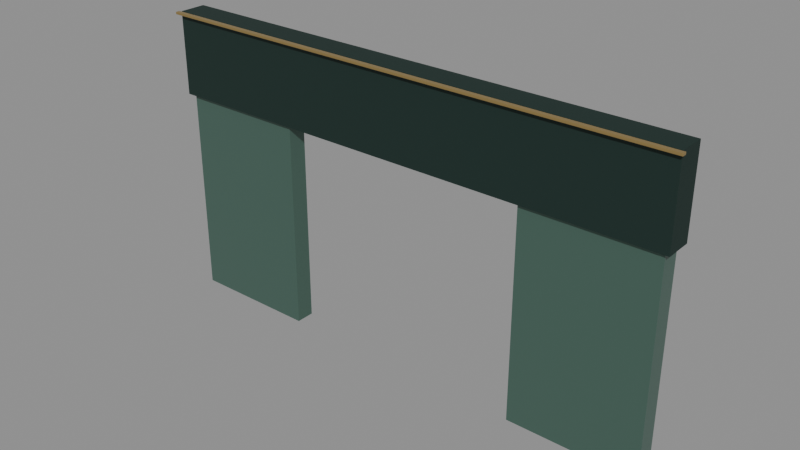 # Source: GJH_STF_002.blend  (saved by Blender 5.1.30; exported with 4.5.12 LTS)
import bpy
from mathutils import Matrix  # noqa: F401  (used for matrix-valued properties, if any)

bpy.ops.wm.read_factory_settings(use_empty=True)
scene = bpy.context.scene
scene.name = 'Scene'

# ---- collections
col_visual = bpy.data.collections.new('VISUAL'); scene.collection.children.link(col_visual)
col_collision = bpy.data.collections.new('COLLISION'); scene.collection.children.link(col_collision)
col_sockets = bpy.data.collections.new('SOCKETS'); scene.collection.children.link(col_sockets)
col_lod0 = bpy.data.collections.new('LOD0'); scene.collection.children.link(col_lod0)
col_lod1 = bpy.data.collections.new('LOD1'); scene.collection.children.link(col_lod1)
col_lod2 = bpy.data.collections.new('LOD2'); scene.collection.children.link(col_lod2)

# ---- materials (node trees are filled in below, after node groups)
mat_courtstone = bpy.data.materials.new('courtStone')
mat_dark = bpy.data.materials.new('dark')
mat_brass = bpy.data.materials.new('brass')

# ---- material node trees
mat_courtstone.use_nodes = True; mat_courtstone.node_tree.nodes.clear()
_N = mat_courtstone.node_tree.nodes; _L = mat_courtstone.node_tree.links
n0 = _N.new('ShaderNodeBsdfPrincipled'); n0.name = 'Principled BSDF'; n0.location = (-200, 100)
n0.inputs[0].default_value = (0.06663, 0.1329, 0.1046, 1.0)
n0.inputs[1].default_value = 0.16
n0.inputs[2].default_value = 0.32
n1 = _N.new('ShaderNodeOutputMaterial'); n1.name = 'Material Output'; n1.location = (200, 100)
_L.new(n0.outputs[0], n1.inputs[0])
n1.is_active_output = True
mat_dark.use_nodes = True; mat_dark.node_tree.nodes.clear()
_N = mat_dark.node_tree.nodes; _L = mat_dark.node_tree.links
n0 = _N.new('ShaderNodeBsdfPrincipled'); n0.name = 'Principled BSDF'; n0.location = (-200, 100)
n0.inputs[0].default_value = (0.003677, 0.02217, 0.01681, 1.0)
n0.inputs[2].default_value = 0.72
n1 = _N.new('ShaderNodeOutputMaterial'); n1.name = 'Material Output'; n1.location = (200, 100)
_L.new(n0.outputs[0], n1.inputs[0])
n1.is_active_output = True
mat_brass.use_nodes = True; mat_brass.node_tree.nodes.clear()
_N = mat_brass.node_tree.nodes; _L = mat_brass.node_tree.links
n0 = _N.new('ShaderNodeBsdfPrincipled'); n0.name = 'Principled BSDF'; n0.location = (-200, 100)
n0.inputs[0].default_value = (0.4621, 0.3278, 0.1221, 1.0)
n0.inputs[1].default_value = 0.68
n0.inputs[2].default_value = 0.31
n1 = _N.new('ShaderNodeOutputMaterial'); n1.name = 'Material Output'; n1.location = (200, 100)
_L.new(n0.outputs[0], n1.inputs[0])
n1.is_active_output = True

# ---- meshes
me_cube = bpy.data.meshes.new('Cube')
me_cube.from_pydata([(-1.2, -0.175, -2.6), (-1.2, -0.175, 2.6), (-1.2, 0.175, -2.6), (-1.2, 0.175, 2.6), (1.2, -0.175, -2.6), (1.2, -0.175, 2.6), (1.2, 0.175, -2.6), (1.2, 0.175, 2.6)], [], [(0, 1, 3, 2), (2, 3, 7, 6), (6, 7, 5, 4), (4, 5, 1, 0), (2, 6, 4, 0), (7, 3, 1, 5)])
_uv = me_cube.uv_layers.new(name='UVMap')
_uv.uv.foreach_set('vector', [0.375, 0.0, 0.625, 0.0, 0.625, 0.25, 0.375, 0.25, 0.375, 0.25, 0.625, 0.25, 0.625, 0.5, 0.375, 0.5, 0.375, 0.5, 0.625, 0.5, 0.625, 0.75, 0.375, 0.75, 0.375, 0.75, 0.625, 0.75, 0.625, 1.0, 0.375, 1.0, 0.125, 0.5, 0.375, 0.5, 0.375, 0.75, 0.125, 0.75, 0.625, 0.5, 0.875, 0.5, 0.875, 0.75, 0.625, 0.75])
me_cube.materials.append(mat_courtstone)
me_cube.update()
me_cube_001 = bpy.data.meshes.new('Cube.001')
me_cube_001.from_pydata([(-1.2, -0.175, -2.6), (-1.2, -0.175, 2.6), (-1.2, 0.175, -2.6), (-1.2, 0.175, 2.6), (1.2, -0.175, -2.6), (1.2, -0.175, 2.6), (1.2, 0.175, -2.6), (1.2, 0.175, 2.6)], [], [(0, 1, 3, 2), (2, 3, 7, 6), (6, 7, 5, 4), (4, 5, 1, 0), (2, 6, 4, 0), (7, 3, 1, 5)])
_uv = me_cube_001.uv_layers.new(name='UVMap')
_uv.uv.foreach_set('vector', [0.375, 0.0, 0.625, 0.0, 0.625, 0.25, 0.375, 0.25, 0.375, 0.25, 0.625, 0.25, 0.625, 0.5, 0.375, 0.5, 0.375, 0.5, 0.625, 0.5, 0.625, 0.75, 0.375, 0.75, 0.375, 0.75, 0.625, 0.75, 0.625, 1.0, 0.375, 1.0, 0.125, 0.5, 0.375, 0.5, 0.375, 0.75, 0.125, 0.75, 0.625, 0.5, 0.875, 0.5, 0.875, 0.75, 0.625, 0.75])
me_cube_001.materials.append(mat_courtstone)
me_cube_001.update()
me_cube_002 = bpy.data.meshes.new('Cube.002')
me_cube_002.from_pydata([(-4.85, -0.25, -0.775), (-4.85, -0.25, 0.775), (-4.85, 0.25, -0.775), (-4.85, 0.25, 0.775), (4.85, -0.25, -0.775), (4.85, -0.25, 0.775), (4.85, 0.25, -0.775), (4.85, 0.25, 0.775)], [], [(0, 1, 3, 2), (2, 3, 7, 6), (6, 7, 5, 4), (4, 5, 1, 0), (2, 6, 4, 0), (7, 3, 1, 5)])
_uv = me_cube_002.uv_layers.new(name='UVMap')
_uv.uv.foreach_set('vector', [0.375, 0.0, 0.625, 0.0, 0.625, 0.25, 0.375, 0.25, 0.375, 0.25, 0.625, 0.25, 0.625, 0.5, 0.375, 0.5, 0.375, 0.5, 0.625, 0.5, 0.625, 0.75, 0.375, 0.75, 0.375, 0.75, 0.625, 0.75, 0.625, 1.0, 0.375, 1.0, 0.125, 0.5, 0.375, 0.5, 0.375, 0.75, 0.125, 0.75, 0.625, 0.5, 0.875, 0.5, 0.875, 0.75, 0.625, 0.75])
me_cube_002.materials.append(mat_dark)
me_cube_002.update()
me_cube_003 = bpy.data.meshes.new('Cube.003')
me_cube_003.from_pydata([(-4.9, -0.04, -0.0225), (-4.9, -0.04, 0.0225), (-4.9, 0.04, -0.0225), (-4.9, 0.04, 0.0225), (4.9, -0.04, -0.0225), (4.9, -0.04, 0.0225), (4.9, 0.04, -0.0225), (4.9, 0.04, 0.0225)], [], [(0, 1, 3, 2), (2, 3, 7, 6), (6, 7, 5, 4), (4, 5, 1, 0), (2, 6, 4, 0), (7, 3, 1, 5)])
_uv = me_cube_003.uv_layers.new(name='UVMap')
_uv.uv.foreach_set('vector', [0.375, 0.0, 0.625, 0.0, 0.625, 0.25, 0.375, 0.25, 0.375, 0.25, 0.625, 0.25, 0.625, 0.5, 0.375, 0.5, 0.375, 0.5, 0.625, 0.5, 0.625, 0.75, 0.375, 0.75, 0.375, 0.75, 0.625, 0.75, 0.625, 1.0, 0.375, 1.0, 0.125, 0.5, 0.375, 0.5, 0.375, 0.75, 0.125, 0.75, 0.625, 0.5, 0.875, 0.5, 0.875, 0.75, 0.625, 0.75])
me_cube_003.materials.append(mat_brass)
me_cube_003.update()
me_cube_004 = bpy.data.meshes.new('Cube.004')
me_cube_004.from_pydata([(-1.2, -0.175, -2.6), (-1.2, -0.175, 2.6), (-1.2, 0.175, -2.6), (-1.2, 0.175, 2.6), (1.2, -0.175, -2.6), (1.2, -0.175, 2.6), (1.2, 0.175, -2.6), (1.2, 0.175, 2.6)], [], [(0, 1, 3, 2), (2, 3, 7, 6), (6, 7, 5, 4), (4, 5, 1, 0), (2, 6, 4, 0), (7, 3, 1, 5)])
_uv = me_cube_004.uv_layers.new(name='UVMap')
_uv.uv.foreach_set('vector', [0.375, 0.0, 0.625, 0.0, 0.625, 0.25, 0.375, 0.25, 0.375, 0.25, 0.625, 0.25, 0.625, 0.5, 0.375, 0.5, 0.375, 0.5, 0.625, 0.5, 0.625, 0.75, 0.375, 0.75, 0.375, 0.75, 0.625, 0.75, 0.625, 1.0, 0.375, 1.0, 0.125, 0.5, 0.375, 0.5, 0.375, 0.75, 0.125, 0.75, 0.625, 0.5, 0.875, 0.5, 0.875, 0.75, 0.625, 0.75])
me_cube_004.update()
me_cube_005 = bpy.data.meshes.new('Cube.005')
me_cube_005.from_pydata([(-1.2, -0.175, -2.6), (-1.2, -0.175, 2.6), (-1.2, 0.175, -2.6), (-1.2, 0.175, 2.6), (1.2, -0.175, -2.6), (1.2, -0.175, 2.6), (1.2, 0.175, -2.6), (1.2, 0.175, 2.6)], [], [(0, 1, 3, 2), (2, 3, 7, 6), (6, 7, 5, 4), (4, 5, 1, 0), (2, 6, 4, 0), (7, 3, 1, 5)])
_uv = me_cube_005.uv_layers.new(name='UVMap')
_uv.uv.foreach_set('vector', [0.375, 0.0, 0.625, 0.0, 0.625, 0.25, 0.375, 0.25, 0.375, 0.25, 0.625, 0.25, 0.625, 0.5, 0.375, 0.5, 0.375, 0.5, 0.625, 0.5, 0.625, 0.75, 0.375, 0.75, 0.375, 0.75, 0.625, 0.75, 0.625, 1.0, 0.375, 1.0, 0.125, 0.5, 0.375, 0.5, 0.375, 0.75, 0.125, 0.75, 0.625, 0.5, 0.875, 0.5, 0.875, 0.75, 0.625, 0.75])
me_cube_005.update()
me_cube_006 = bpy.data.meshes.new('Cube.006')
me_cube_006.from_pydata([(-4.85, -0.25, -0.775), (-4.85, -0.25, 0.775), (-4.85, 0.25, -0.775), (-4.85, 0.25, 0.775), (4.85, -0.25, -0.775), (4.85, -0.25, 0.775), (4.85, 0.25, -0.775), (4.85, 0.25, 0.775)], [], [(0, 1, 3, 2), (2, 3, 7, 6), (6, 7, 5, 4), (4, 5, 1, 0), (2, 6, 4, 0), (7, 3, 1, 5)])
_uv = me_cube_006.uv_layers.new(name='UVMap')
_uv.uv.foreach_set('vector', [0.375, 0.0, 0.625, 0.0, 0.625, 0.25, 0.375, 0.25, 0.375, 0.25, 0.625, 0.25, 0.625, 0.5, 0.375, 0.5, 0.375, 0.5, 0.625, 0.5, 0.625, 0.75, 0.375, 0.75, 0.375, 0.75, 0.625, 0.75, 0.625, 1.0, 0.375, 1.0, 0.125, 0.5, 0.375, 0.5, 0.375, 0.75, 0.125, 0.75, 0.625, 0.5, 0.875, 0.5, 0.875, 0.75, 0.625, 0.75])
me_cube_006.update()

# ---- objects
ob_gjh_stf_002 = bpy.data.objects.new('GJH-STF-002', None)
ob_stone_pier_left = bpy.data.objects.new('Stone pier left', me_cube)
ob_stone_pier_right = bpy.data.objects.new('Stone pier right', me_cube_001)
ob_dark_lintel = bpy.data.objects.new('Dark lintel', me_cube_002)
ob_brass_lintel_datum = bpy.data.objects.new('Brass lintel datum', me_cube_003)
ob_stone_pier_left_001 = bpy.data.objects.new('Stone pier left.001', me_cube_004)
ob_stone_pier_right_001 = bpy.data.objects.new('Stone pier right.001', me_cube_005)
ob_dark_lintel_001 = bpy.data.objects.new('Dark lintel.001', me_cube_006)
ob_socket_floor = bpy.data.objects.new('SOCKET_floor', None)
ob_socket_left = bpy.data.objects.new('SOCKET_left', None)
ob_socket_right = bpy.data.objects.new('SOCKET_right', None)
ob_socket_front = bpy.data.objects.new('SOCKET_front', None)
ob_socket_back = bpy.data.objects.new('SOCKET_back', None)

# ---- transforms, parenting, visibility, modifiers, constraints
ob_gjh_stf_002.location = (0.0, 0.0, 0.0)
ob_stone_pier_left.parent = ob_gjh_stf_002
ob_stone_pier_left.location = (-3.55, 0.0, 2.6)
_m = ob_stone_pier_left.modifiers.new('Small manufactured bevel', 'BEVEL')
_m.width = 0.003
_m.width_pct = 0.003
_m = ob_stone_pier_left.modifiers.new('Weighted normals', 'WEIGHTED_NORMAL')
ob_stone_pier_right.parent = ob_gjh_stf_002
ob_stone_pier_right.location = (3.55, 0.0, 2.6)
_m = ob_stone_pier_right.modifiers.new('Small manufactured bevel', 'BEVEL')
_m.width = 0.003
_m.width_pct = 0.003
_m = ob_stone_pier_right.modifiers.new('Weighted normals', 'WEIGHTED_NORMAL')
ob_dark_lintel.parent = ob_gjh_stf_002
ob_dark_lintel.location = (0.0, 0.0, 4.7)
_m = ob_dark_lintel.modifiers.new('Small manufactured bevel', 'BEVEL')
_m.width = 0.003
_m.width_pct = 0.003
_m = ob_dark_lintel.modifiers.new('Weighted normals', 'WEIGHTED_NORMAL')
ob_brass_lintel_datum.parent = ob_gjh_stf_002
ob_brass_lintel_datum.location = (0.0, -0.3, 5.45)
_m = ob_brass_lintel_datum.modifiers.new('Small manufactured bevel', 'BEVEL')
_m.width = 0.003
_m.width_pct = 0.003
_m = ob_brass_lintel_datum.modifiers.new('Weighted normals', 'WEIGHTED_NORMAL')
ob_stone_pier_left_001.location = (-3.55, 0.0, 2.6)
ob_stone_pier_left_001.hide_render = True
ob_stone_pier_left_001.display_type = 'WIRE'
ob_stone_pier_right_001.location = (3.55, 0.0, 2.6)
ob_stone_pier_right_001.hide_render = True
ob_stone_pier_right_001.display_type = 'WIRE'
ob_dark_lintel_001.location = (0.0, 0.0, 4.7)
ob_dark_lintel_001.hide_render = True
ob_dark_lintel_001.display_type = 'WIRE'
ob_socket_floor.location = (0.0, 0.0, 0.0)
ob_socket_floor.empty_display_size = 0.12
ob_socket_left.location = (-4.9, 0.0, 0.0)
ob_socket_left.empty_display_size = 0.12
ob_socket_right.location = (4.9, 0.0, 0.0)
ob_socket_right.empty_display_size = 0.12
ob_socket_front.location = (0.0, -0.34, 0.0)
ob_socket_front.empty_display_size = 0.12
ob_socket_back.location = (0.0, 0.25, 0.0)
ob_socket_back.empty_display_size = 0.12

# ---- collection membership
scene.collection.objects.link(ob_gjh_stf_002)
col_visual.objects.link(ob_stone_pier_left)
col_visual.objects.link(ob_stone_pier_right)
col_visual.objects.link(ob_dark_lintel)
col_visual.objects.link(ob_brass_lintel_datum)
col_collision.objects.link(ob_stone_pier_left_001)
col_collision.objects.link(ob_stone_pier_right_001)
col_collision.objects.link(ob_dark_lintel_001)
col_sockets.objects.link(ob_socket_floor)
col_sockets.objects.link(ob_socket_left)
col_sockets.objects.link(ob_socket_right)
col_sockets.objects.link(ob_socket_front)
col_sockets.objects.link(ob_socket_back)

# ---- scene / render settings (as saved in the file)
scene.frame_start = 1; scene.frame_end = 250; scene.frame_set(1)
scene.render.engine = 'BLENDER_EEVEE_NEXT'
scene.render.bake_bias = 0.0
scene.render.bake_samples = 0
scene.cycles.sampling_pattern = 'TABULATED_SOBOL'
scene.eevee.use_volume_custom_range = False
bpy.context.view_layer.update()

# ---- added for rendering (the .blend has no active camera and no usable light): camera, sun + grey world if the file has none
cam_auto = bpy.data.cameras.new('AutoCamera')
cam_auto.lens = 50.0
cam_auto.sensor_width = 36.0
cam_auto.clip_end = 1000.0
ob_auto_camera = bpy.data.objects.new('AutoCamera', cam_auto)
scene.collection.objects.link(ob_auto_camera)
ob_auto_camera.location = (10.4006, -12.5257, 11.058)
ob_auto_camera.rotation_euler = (1.09748, -7.21219e-08, 0.694738)
scene.camera = ob_auto_camera
light_auto_sun = bpy.data.lights.new('AutoSun', 'SUN')
light_auto_sun.energy = 3.0
light_auto_sun.angle = 0.0523599
ob_auto_sun = bpy.data.objects.new('AutoSun', light_auto_sun)
scene.collection.objects.link(ob_auto_sun)
ob_auto_sun.rotation_euler = (0.872665, 0.174533, 0.523599)
if scene.world is None:
    world_auto = bpy.data.worlds.new('AutoWorld')
    world_auto.color = (0.3, 0.3, 0.3)
    scene.world = world_auto
bpy.context.view_layer.update()
